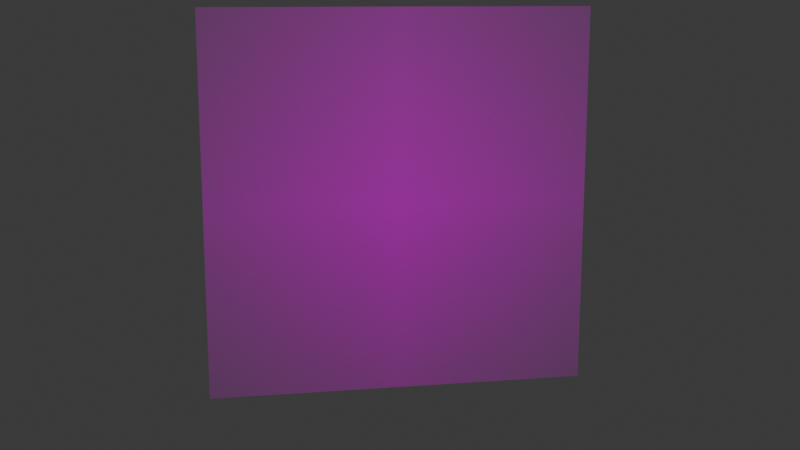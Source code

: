 # Source: CyImagePNG.blend  (saved by Blender 4.2.66; exported with 4.5.12 LTS)
import bpy
from mathutils import Matrix  # noqa: F401  (used for matrix-valued properties, if any)

bpy.ops.wm.read_factory_settings(use_empty=True)
scene = bpy.context.scene
scene.name = 'Scene'

# ---- collections
col_collection = bpy.data.collections.new('Collection'); scene.collection.children.link(col_collection)

# ---- images (referenced by path relative to the original .blend; pixels are not part of the script)
import os
ASSET_DIR = os.environ.get("B2B_ASSET_DIR", "")  # directory of the original .blend (textures are referenced by path, not embedded)
HERE = os.path.dirname(os.path.abspath(__file__))  # packed textures are extracted next to this script under _unpacked/

def load_image(name, relpath, width, height, colorspace="sRGB"):
    """Load a texture the original file referenced (path relative to the .blend, or extracted next to this script)."""
    p = next((c for c in (os.path.join(HERE, relpath), os.path.join(ASSET_DIR, relpath)) if relpath and os.path.exists(c)), "")
    if p:
        img = bpy.data.images.load(p, check_existing=True)
        img.name = name
    else:  # same state as the original file: an image datablock whose file is absent (Cycles renders it pink)
        img = bpy.data.images.new(name, width, height)
        img.source = "FILE"
        img.filepath = "//" + (relpath or name)
    img.colorspace_settings.name = colorspace
    return img
img_iowa_state_cyclones_logo_png_transparent_png = load_image('iowa-state-cyclones-logo-png-transparent.png', 'iowa-state-cyclones-logo-png-transparent.png', 1024, 1024, 'sRGB')

# ---- materials (node trees are filled in below, after node groups)
mat_iowa_state_cyclones_logo_png_transparent = bpy.data.materials.new('iowa-state-cyclones-logo-png-transparent')

# ---- material node trees
mat_iowa_state_cyclones_logo_png_transparent.use_nodes = True; mat_iowa_state_cyclones_logo_png_transparent.node_tree.nodes.clear()
_N = mat_iowa_state_cyclones_logo_png_transparent.node_tree.nodes; _L = mat_iowa_state_cyclones_logo_png_transparent.node_tree.links
n0 = _N.new('ShaderNodeOutputMaterial'); n0.name = 'Material Output'; n0.location = (300, 300)
n1 = _N.new('ShaderNodeTexImage'); n1.name = 'Image Texture'; n1.location = (-200, 300)
n1.image = img_iowa_state_cyclones_logo_png_transparent_png
n1.extension = 'CLIP'
n2 = _N.new('ShaderNodeBsdfPrincipled'); n2.name = 'Principled BSDF'; n2.location = (0, 300)
_L.new(n1.outputs[0], n2.inputs[0])
_L.new(n1.outputs[1], n2.inputs[4])
_L.new(n2.outputs[0], n0.inputs[0])
n0.is_active_output = True

# ---- world
world_world = bpy.data.worlds.new('World'); scene.world = world_world
world_world.use_nodes = True; world_world.node_tree.nodes.clear()
_N = world_world.node_tree.nodes; _L = world_world.node_tree.links
n0 = _N.new('ShaderNodeOutputWorld'); n0.name = 'World Output'; n0.location = (300, 300)
n1 = _N.new('ShaderNodeBackground'); n1.name = 'Background'; n1.location = (10, 300)
n1.inputs[0].default_value = (0.05088, 0.05088, 0.05088, 1.0)
_L.new(n1.outputs[0], n0.inputs[0])
n0.is_active_output = True
world_world.color = (0.05088, 0.05088, 0.05088)
world_world.sun_shadow_jitter_overblur = 0.0

# ---- cameras
cam_camera = bpy.data.cameras.new('Camera')
cam_camera.clip_end = 100.0
cam_camera.ortho_scale = 7.314

# ---- lights
light_light = bpy.data.lights.new('Light', 'POINT')
light_light.energy = 1000.0
light_light.shadow_soft_size = 0.1

# ---- meshes
me_iowa_state_cyclones_logo_png_transparent = bpy.data.meshes.new('iowa-state-cyclones-logo-png-transparent')
me_iowa_state_cyclones_logo_png_transparent.from_pydata([(-0.5, -0.5, 0.0), (0.5, -0.5, 0.0), (-0.5, 0.5, 0.0), (0.5, 0.5, 0.0)], [], [(0, 1, 3, 2)])
_uv = me_iowa_state_cyclones_logo_png_transparent.uv_layers.new(name='UVMap')
_uv.uv.foreach_set('vector', [0.0, 0.0, 1.0, 0.0, 1.0, 1.0, 0.0, 1.0])
me_iowa_state_cyclones_logo_png_transparent.materials.append(mat_iowa_state_cyclones_logo_png_transparent)
me_iowa_state_cyclones_logo_png_transparent.update()

# ---- objects
ob_light = bpy.data.objects.new('Light', light_light)
ob_camera = bpy.data.objects.new('Camera', cam_camera)
ob_iowa_state_cyclones_logo_png_transparent = bpy.data.objects.new('iowa-state-cyclones-logo-png-transparent', me_iowa_state_cyclones_logo_png_transparent)

# ---- transforms, parenting, visibility, modifiers, constraints
ob_light.location = (4.076, 1.005, 5.904)
ob_light.rotation_euler = (0.6503, 0.05522, 1.866)
ob_light.lock_rotations_4d = False
ob_light.empty_display_type = 'ARROWS'
ob_light.color = (0.0, 0.0, 0.0, 0.0)
ob_light.lineart.crease_threshold = 0.0
ob_camera.location = (2.777, -0.4936, 0.5442)
ob_camera.rotation_euler = (1.361, -7.428e-07, 1.394)
ob_camera.lock_rotations_4d = False
ob_camera.empty_display_type = 'ARROWS'
ob_camera.color = (0.0, 0.0, 0.0, 0.0)
ob_camera.display_type = 'WIRE'
ob_camera.lineart.crease_threshold = 0.0
ob_iowa_state_cyclones_logo_png_transparent.location = (0.0, 0.0, 0.0)
ob_iowa_state_cyclones_logo_png_transparent.rotation_euler = (1.571, 0.0, 1.571)

# ---- collection membership
col_collection.objects.link(ob_light)
col_collection.objects.link(ob_camera)
col_collection.objects.link(ob_iowa_state_cyclones_logo_png_transparent)

# ---- scene / render settings (as saved in the file)
scene.camera = ob_camera
scene.frame_start = 1; scene.frame_end = 250; scene.frame_set(1)
scene.render.engine = 'BLENDER_EEVEE_NEXT'
bpy.context.view_layer.update()

